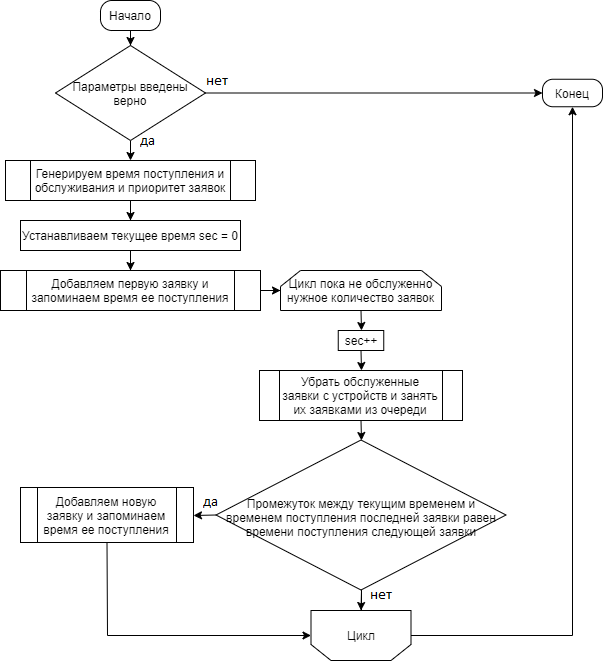

The diagram above was exported from draw.io. Its source (the exported page's mxGraphModel, read from the mxfile embedded in the PNG):
<mxGraphModel dx="994" dy="528" grid="1" gridSize="10" guides="1" tooltips="1" connect="1" arrows="1" fold="1" page="1" pageScale="1" pageWidth="827" pageHeight="1169" math="0" shadow="0">
  <root>
    <mxCell id="0" />
    <mxCell id="1" parent="0" />
    <mxCell id="2" value="" style="edgeStyle=orthogonalEdgeStyle;rounded=0;orthogonalLoop=1;jettySize=auto;html=1;" edge="1" source="3" target="6" parent="1">
      <mxGeometry relative="1" as="geometry">
        <mxPoint x="440" y="170" as="targetPoint" />
      </mxGeometry>
    </mxCell>
    <mxCell id="3" value="Начало" style="rounded=1;whiteSpace=wrap;html=1;arcSize=38;" vertex="1" parent="1">
      <mxGeometry x="210" y="70" width="60" height="30" as="geometry" />
    </mxCell>
    <mxCell id="4" style="edgeStyle=orthogonalEdgeStyle;rounded=0;orthogonalLoop=1;jettySize=auto;html=1;exitX=0.5;exitY=1;exitDx=0;exitDy=0;entryX=0.5;entryY=0;entryDx=0;entryDy=0;" edge="1" source="6" target="7" parent="1">
      <mxGeometry relative="1" as="geometry" />
    </mxCell>
    <mxCell id="5" style="edgeStyle=orthogonalEdgeStyle;rounded=0;orthogonalLoop=1;jettySize=auto;html=1;exitX=1;exitY=0.5;exitDx=0;exitDy=0;entryX=0;entryY=0.5;entryDx=0;entryDy=0;" edge="1" source="6" target="24" parent="1">
      <mxGeometry relative="1" as="geometry" />
    </mxCell>
    <mxCell id="6" value="Параметры введены верно" style="rhombus;whiteSpace=wrap;html=1;" vertex="1" parent="1">
      <mxGeometry x="165" y="115" width="150" height="95" as="geometry" />
    </mxCell>
    <mxCell id="7" value="Генерируем время поступления и обслуживания и приоритет заявок" style="shape=process;whiteSpace=wrap;html=1;backgroundOutline=1;" vertex="1" parent="1">
      <mxGeometry x="115" y="230" width="250" height="40" as="geometry" />
    </mxCell>
    <mxCell id="8" style="edgeStyle=orthogonalEdgeStyle;rounded=0;orthogonalLoop=1;jettySize=auto;html=1;exitX=0.5;exitY=1;exitDx=0;exitDy=0;" edge="1" source="7" target="10" parent="1">
      <mxGeometry relative="1" as="geometry">
        <mxPoint x="440" y="350" as="sourcePoint" />
      </mxGeometry>
    </mxCell>
    <mxCell id="9" style="edgeStyle=orthogonalEdgeStyle;rounded=0;orthogonalLoop=1;jettySize=auto;html=1;entryX=0.5;entryY=0;entryDx=0;entryDy=0;" edge="1" source="10" target="12" parent="1">
      <mxGeometry relative="1" as="geometry" />
    </mxCell>
    <mxCell id="10" value="Устанавливаем текущее время sec = 0" style="rounded=0;whiteSpace=wrap;html=1;" vertex="1" parent="1">
      <mxGeometry x="130" y="290" width="220" height="30" as="geometry" />
    </mxCell>
    <mxCell id="11" style="edgeStyle=orthogonalEdgeStyle;rounded=0;orthogonalLoop=1;jettySize=auto;html=1;exitX=1;exitY=0.5;exitDx=0;exitDy=0;" edge="1" source="12" target="14" parent="1">
      <mxGeometry relative="1" as="geometry" />
    </mxCell>
    <mxCell id="12" value="Добавляем первую заявку и запоминаем время ее поступления" style="shape=process;whiteSpace=wrap;html=1;backgroundOutline=1;" vertex="1" parent="1">
      <mxGeometry x="110" y="340" width="260" height="40" as="geometry" />
    </mxCell>
    <mxCell id="13" style="edgeStyle=orthogonalEdgeStyle;rounded=0;orthogonalLoop=1;jettySize=auto;html=1;exitX=0.5;exitY=1;exitDx=0;exitDy=0;entryX=0.5;entryY=0;entryDx=0;entryDy=0;" edge="1" source="14" target="18" parent="1">
      <mxGeometry relative="1" as="geometry" />
    </mxCell>
    <mxCell id="14" value="Цикл пока не обслуженно&lt;br&gt;нужное количество заявок" style="shape=loopLimit;whiteSpace=wrap;html=1;" vertex="1" parent="1">
      <mxGeometry x="390" y="340" width="161" height="40" as="geometry" />
    </mxCell>
    <mxCell id="15" style="edgeStyle=orthogonalEdgeStyle;rounded=0;orthogonalLoop=1;jettySize=auto;html=1;entryX=0.5;entryY=1;entryDx=0;entryDy=0;" edge="1" source="16" target="24" parent="1">
      <mxGeometry relative="1" as="geometry" />
    </mxCell>
    <mxCell id="16" value="Цикл" style="shape=loopLimit;html=1;rotation=0;labelBorderColor=none;whiteSpace=wrap;direction=west;" vertex="1" parent="1">
      <mxGeometry x="420.5" y="680" width="100" height="50" as="geometry" />
    </mxCell>
    <mxCell id="17" style="edgeStyle=orthogonalEdgeStyle;rounded=0;orthogonalLoop=1;jettySize=auto;html=1;exitX=0.5;exitY=1;exitDx=0;exitDy=0;entryX=0.5;entryY=0;entryDx=0;entryDy=0;" edge="1" source="18" target="20" parent="1">
      <mxGeometry relative="1" as="geometry" />
    </mxCell>
    <mxCell id="18" value="sec++" style="rounded=0;whiteSpace=wrap;html=1;" vertex="1" parent="1">
      <mxGeometry x="447.75" y="400" width="45.5" height="20" as="geometry" />
    </mxCell>
    <mxCell id="19" style="edgeStyle=orthogonalEdgeStyle;rounded=0;orthogonalLoop=1;jettySize=auto;html=1;exitX=0.5;exitY=1;exitDx=0;exitDy=0;entryX=0.5;entryY=0;entryDx=0;entryDy=0;" edge="1" source="20" target="23" parent="1">
      <mxGeometry relative="1" as="geometry">
        <mxPoint x="851" y="350" as="targetPoint" />
      </mxGeometry>
    </mxCell>
    <mxCell id="20" value="Убрать обслуженные заявки с устройств и занять их заявками из очереди" style="shape=process;whiteSpace=wrap;html=1;backgroundOutline=1;" vertex="1" parent="1">
      <mxGeometry x="369" y="440" width="203" height="50" as="geometry" />
    </mxCell>
    <mxCell id="21" style="edgeStyle=orthogonalEdgeStyle;rounded=0;orthogonalLoop=1;jettySize=auto;html=1;entryX=0.5;entryY=1;entryDx=0;entryDy=0;" edge="1" source="23" target="16" parent="1">
      <mxGeometry relative="1" as="geometry" />
    </mxCell>
    <mxCell id="22" style="edgeStyle=orthogonalEdgeStyle;rounded=0;orthogonalLoop=1;jettySize=auto;html=1;exitX=0;exitY=0.5;exitDx=0;exitDy=0;entryX=1;entryY=0.5;entryDx=0;entryDy=0;" edge="1" source="23" target="26" parent="1">
      <mxGeometry relative="1" as="geometry" />
    </mxCell>
    <mxCell id="23" value="Промежуток между текущим временем и временем поступления последней заявки равен времени поступления следующей заявки" style="rhombus;whiteSpace=wrap;html=1;spacingTop=4;" vertex="1" parent="1">
      <mxGeometry x="325.5" y="509.5" width="290" height="150" as="geometry" />
    </mxCell>
    <mxCell id="24" value="Конец" style="rounded=1;whiteSpace=wrap;html=1;arcSize=38;" vertex="1" parent="1">
      <mxGeometry x="652" y="148.75" width="60" height="27.5" as="geometry" />
    </mxCell>
    <mxCell id="25" style="edgeStyle=orthogonalEdgeStyle;rounded=0;orthogonalLoop=1;jettySize=auto;html=1;entryX=1;entryY=0.5;entryDx=0;entryDy=0;exitX=0.5;exitY=1;exitDx=0;exitDy=0;" edge="1" source="26" target="16" parent="1">
      <mxGeometry relative="1" as="geometry" />
    </mxCell>
    <mxCell id="26" value="&lt;span style=&quot;white-space: normal&quot;&gt;Добавляем новую заявку и запоминаем время ее поступления&lt;/span&gt;" style="shape=process;whiteSpace=wrap;html=1;backgroundOutline=1;" vertex="1" parent="1">
      <mxGeometry x="130" y="557" width="173" height="55" as="geometry" />
    </mxCell>
  </root>
</mxGraphModel>